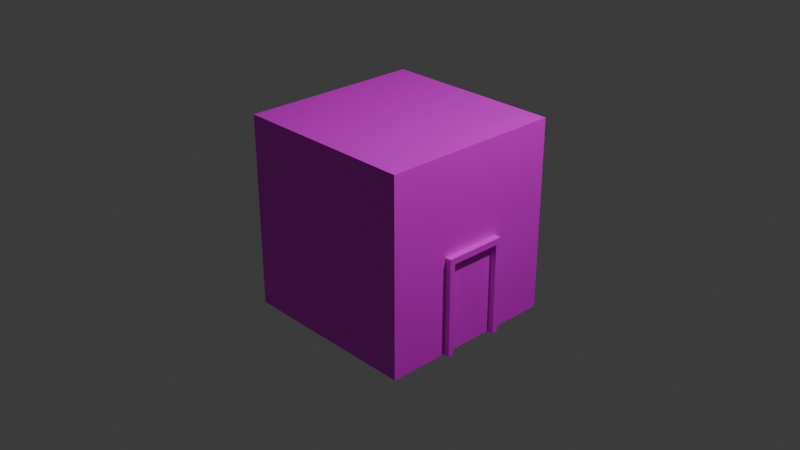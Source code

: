 # Source: building2.blend  (saved by Blender 4.5.88; exported with 4.5.12 LTS)
import bpy
from mathutils import Matrix  # noqa: F401  (used for matrix-valued properties, if any)

bpy.ops.wm.read_factory_settings(use_empty=True)
scene = bpy.context.scene
scene.name = 'Scene'

# ---- collections
col_collection = bpy.data.collections.new('Collection'); scene.collection.children.link(col_collection)

# ---- images (referenced by path relative to the original .blend; pixels are not part of the script)
import os
ASSET_DIR = os.environ.get("B2B_ASSET_DIR", "")  # directory of the original .blend (textures are referenced by path, not embedded)
HERE = os.path.dirname(os.path.abspath(__file__))  # packed textures are extracted next to this script under _unpacked/

def load_image(name, relpath, width, height, colorspace="sRGB"):
    """Load a texture the original file referenced (path relative to the .blend, or extracted next to this script)."""
    p = next((c for c in (os.path.join(HERE, relpath), os.path.join(ASSET_DIR, relpath)) if relpath and os.path.exists(c)), "")
    if p:
        img = bpy.data.images.load(p, check_existing=True)
        img.name = name
    else:  # same state as the original file: an image datablock whose file is absent (Cycles renders it pink)
        img = bpy.data.images.new(name, width, height)
        img.source = "FILE"
        img.filepath = "//" + (relpath or name)
    img.colorspace_settings.name = colorspace
    return img
img_buildingtexture_png = load_image('buildingtexture.png', 'buildingtexture.png', 1024, 1024, 'sRGB')

# ---- materials (node trees are filled in below, after node groups)
mat_material = bpy.data.materials.new('Material')
mat_material.alpha_threshold = 0.0
mat_material.roughness = 0.5
mat_material.line_color = (0.0, 0.0, 0.0, 1.0)

# ---- material node trees
mat_material.use_nodes = True; mat_material.node_tree.nodes.clear()
_N = mat_material.node_tree.nodes; _L = mat_material.node_tree.links
n0 = _N.new('ShaderNodeOutputMaterial'); n0.name = 'Material Output'; n0.location = (200, 100)
n1 = _N.new('ShaderNodeBsdfPrincipled'); n1.name = 'Principled BSDF'; n1.location = (-200, 100)
n1.inputs[3].default_value = 1.45
n2 = _N.new('ShaderNodeTexImage'); n2.name = 'Image Texture'; n2.location = (-490, 71)
n2.image = img_buildingtexture_png
_L.new(n1.outputs[0], n0.inputs[0])
_L.new(n2.outputs[0], n1.inputs[0])
n0.is_active_output = True

# ---- world
world_world = bpy.data.worlds.new('World'); scene.world = world_world
world_world.use_nodes = True; world_world.node_tree.nodes.clear()
_N = world_world.node_tree.nodes; _L = world_world.node_tree.links
n0 = _N.new('ShaderNodeOutputWorld'); n0.name = 'World Output'; n0.location = (200, 100)
n1 = _N.new('ShaderNodeBackground'); n1.name = 'Background'; n1.location = (-200, 100)
n1.inputs[0].default_value = (0.05088, 0.05088, 0.05088, 1.0)
_L.new(n1.outputs[0], n0.inputs[0])
n0.is_active_output = True
world_world.color = (0.05088, 0.05088, 0.05088)
world_world.sun_shadow_jitter_overblur = 0.0

# ---- cameras
cam_camera = bpy.data.cameras.new('Camera')
cam_camera.clip_end = 100.0
cam_camera.ortho_scale = 7.314

# ---- lights
light_light = bpy.data.lights.new('Light', 'POINT')
light_light.energy = 1000.0
light_light.shadow_soft_size = 0.1

# ---- meshes
me_cube = bpy.data.meshes.new('Cube')
me_cube.from_pydata([(1.066, 0.0, -0.9594), (1.066, 0.2849, -0.9594), (1.066, 0.2849, -1.447), (1.066, 0.3445, -0.9276), (1.066, 0.3445, -1.447), (1.066, 0.3445, -0.9594), (1.066, 0.0, -0.9276), (1.066, 0.2849, -0.9276), (-1.0, 0.0, -0.9276), (-1.0, 0.2849, -0.9276), (1.0, 0.0, -0.9276), (1.0, 0.2849, -0.9276), (-1.0, 1.0, -0.9276), (1.0, 1.0, -0.9276), (1.0, 0.3445, -0.9276), (-1.0, 0.3445, -0.9276), (-1.0, 0.3445, -0.4192), (1.0, 0.3445, -0.4192), (1.0, 0.3445, -1.447), (-1.0, 0.3445, -1.447), (1.0, 0.3445, -0.9594), (-1.0, 0.3445, -0.9594), (1.0, 1.0, -0.9594), (-1.0, 1.0, -0.9594), (1.0, 0.2849, -0.9594), (1.0, 0.0, -0.9594), (-1.0, 0.2849, -0.9594), (-1.0, 0.0, -0.9594), (-1.0, 0.0, -0.4192), (-1.0, 0.0, -1.447), (1.0, 0.0, -1.447), (1.0, 0.0, -0.4192), (1.0, 1.0, -0.4192), (1.0, 1.0, -1.447), (-1.0, 0.2849, -0.4192), (1.0, 0.2849, -1.447), (-1.0, 1.0, -0.4192), (-1.0, 1.0, -1.447), (-1.0, 0.2849, -1.447), (1.0, 0.2849, -0.4192), (1.066, -0.2849, -0.9594), (1.066, -0.2849, -1.447), (1.066, -0.3445, -0.9276), (1.066, -0.3445, -1.447), (1.066, -0.3445, -0.9594), (1.066, -0.2849, -0.9276), (-1.0, -0.2849, -0.9276), (1.0, -0.2849, -0.9276), (-1.0, -1.0, -0.9276), (1.0, -1.0, -0.9276), (1.0, -0.3445, -0.9276), (-1.0, -0.3445, -0.9276), (-1.0, -0.3445, -0.4192), (1.0, -0.3445, -0.4192), (1.0, -0.3445, -1.447), (-1.0, -0.3445, -1.447), (1.0, -0.3445, -0.9594), (-1.0, -0.3445, -0.9594), (1.0, -1.0, -0.9594), (-1.0, -1.0, -0.9594), (1.0, -0.2849, -0.9594), (-1.0, -0.2849, -0.9594), (1.0, -1.0, -0.4192), (1.0, -1.0, -1.447), (-1.0, -0.2849, -0.4192), (1.0, -0.2849, -1.447), (-1.0, -1.0, -0.4192), (-1.0, -1.0, -1.447), (-1.0, -0.2849, -1.447), (1.0, -0.2849, -0.4192)], [], [(14, 11, 7, 3), (24, 35, 2, 1), (15, 16, 36, 12), (32, 36, 16, 17), (4, 5, 1, 2), (11, 10, 6, 7), (19, 21, 23, 37), (21, 15, 12, 23), (25, 24, 1, 0), (10, 25, 0, 6), (35, 24, 25, 30), (18, 20, 5, 4), (29, 27, 26, 38), (26, 9, 15, 21), (14, 17, 39, 11), (27, 8, 9, 26), (39, 34, 28, 31), (22, 13, 14, 20), (38, 35, 30, 29), (23, 12, 13, 22), (11, 39, 31, 10), (9, 34, 16, 15), (8, 28, 34, 9), (38, 26, 21, 19), (35, 18, 4, 2), (19, 18, 35, 38), (33, 22, 20, 18), (20, 14, 3, 5), (17, 16, 34, 39), (13, 32, 17, 14), (1, 7, 6, 0), (37, 23, 22, 33), (37, 33, 18, 19), (5, 3, 7, 1), (12, 36, 32, 13), (50, 42, 45, 47), (60, 40, 41, 65), (51, 48, 66, 52), (62, 53, 52, 66), (43, 41, 40, 44), (47, 45, 6, 10), (55, 67, 59, 57), (57, 59, 48, 51), (25, 0, 40, 60), (65, 30, 25, 60), (54, 43, 44, 56), (29, 68, 61, 27), (61, 57, 51, 46), (50, 47, 69, 53), (27, 61, 46, 8), (69, 31, 28, 64), (58, 56, 50, 49), (68, 29, 30, 65), (59, 58, 49, 48), (47, 10, 31, 69), (46, 51, 52, 64), (8, 46, 64, 28), (68, 55, 57, 61), (65, 41, 43, 54), (55, 68, 65, 54), (63, 54, 56, 58), (56, 44, 42, 50), (53, 69, 64, 52), (49, 50, 53, 62), (40, 0, 6, 45), (67, 63, 58, 59), (67, 55, 54, 63), (44, 40, 45, 42), (48, 49, 62, 66)])
_uv = me_cube.uv_layers.new(name='UVMap')
_uv.uv.foreach_set('vector', [0.4111, 0.2447, 0.4111, 0.2521, 0.4111, 0.2521, 0.4111, 0.2447, 0.25, 0.5894, 0.125, 0.5894, 0.125, 0.5894, 0.25, 0.5894, 0.5082, 0.1681, 0.625, 0.1681, 0.625, 0.25, 0.5082, 0.25, 0.375, 0.25, 0.625, 0.25, 0.625, 0.3319, 0.375, 0.3319, 0.3212, 0.2472, 0.5906, 0.2472, 0.5906, 0.2633, 0.3212, 0.2633, 0.4111, 0.2521, 0.4111, 0.2878, 0.4111, 0.2878, 0.4111, 0.2521, 0.375, 0.1681, 0.5, 0.1681, 0.5, 0.25, 0.375, 0.25, 0.5, 0.1681, 0.5082, 0.1681, 0.5082, 0.25, 0.5, 0.25, 0.3742, 0.3235, 0.3742, 0.3049, 0.3742, 0.3049, 0.3742, 0.3235, 0.0, 0.0, 0.0, 0.0, 0.0, 0.0, 0.0, 0.0, 0.2739, 0.0005011, 0.2739, 0.3652, 0.1679, 0.3652, 0.1679, 0.0005011, 0.3695, 0.2712, 0.4945, 0.2712, 0.4945, 0.2712, 0.3695, 0.2712, 0.375, 0.125, 0.5, 0.125, 0.5, 0.1606, 0.375, 0.1606, 0.5, 0.1606, 0.5082, 0.1606, 0.5082, 0.1681, 0.5, 0.1681, 0.2695, 0.7171, 0.2695, 0.5021, 0.2834, 0.5021, 0.2834, 0.7171, 0.5, 0.125, 0.5082, 0.125, 0.5082, 0.1606, 0.5, 0.1606, 0.375, 0.3394, 0.625, 0.3394, 0.625, 0.375, 0.375, 0.375, 0.25, 0.5, 0.2582, 0.5, 0.2582, 0.5819, 0.25, 0.5819, 0.4395, 0.3049, 0.5702, 0.3049, 0.5702, 0.3235, 0.4395, 0.3235, 0.517, 0.7249, 0.517, 0.7103, 0.9735, 0.7103, 0.9735, 0.7249, 0.2834, 0.7171, 0.2834, 0.5021, 0.3503, 0.5021, 0.3503, 0.7171, 0.5082, 0.1606, 0.625, 0.1606, 0.625, 0.1681, 0.5082, 0.1681, 0.5082, 0.125, 0.625, 0.125, 0.625, 0.1606, 0.5082, 0.1606, 0.375, 0.1606, 0.5, 0.1606, 0.5, 0.1681, 0.375, 0.1681, 0.5702, 0.3049, 0.5702, 0.301, 0.5702, 0.301, 0.5702, 0.3049, 0.4395, 0.301, 0.5702, 0.301, 0.5702, 0.3049, 0.4395, 0.3049, 0.1157, 0.962, 0.1157, 0.732, 0.2695, 0.732, 0.2695, 0.962, 0.4945, 0.2712, 0.5026, 0.2712, 0.5026, 0.2712, 0.4945, 0.2712, 0.375, 0.3319, 0.625, 0.3319, 0.625, 0.3394, 0.375, 0.3394, 0.1157, 0.7171, 0.1157, 0.5021, 0.2695, 0.5021, 0.2695, 0.7171, 0.5906, 0.2633, 0.6082, 0.2633, 0.6082, 0.3401, 0.5906, 0.3401, 0.517, 0.9486, 0.517, 0.7249, 0.9735, 0.7249, 0.9735, 0.9486, 0.4395, 0.2582, 0.5702, 0.2582, 0.5702, 0.301, 0.4395, 0.301, 0.5906, 0.2472, 0.6082, 0.2472, 0.6082, 0.2633, 0.5906, 0.2633, 0.517, 0.7103, 0.517, 0.5012, 0.9735, 0.5012, 0.9735, 0.7103, 0.4111, 0.2447, 0.4111, 0.2447, 0.4111, 0.2521, 0.4111, 0.2521, 0.25, 0.5894, 0.25, 0.5894, 0.125, 0.5894, 0.125, 0.5894, 0.5082, 0.1681, 0.5082, 0.25, 0.625, 0.25, 0.625, 0.1681, 0.375, 0.25, 0.375, 0.3319, 0.625, 0.3319, 0.625, 0.25, 0.3212, 0.2472, 0.3212, 0.2633, 0.5906, 0.2633, 0.5906, 0.2472, 0.4111, 0.2521, 0.4111, 0.2521, 0.4111, 0.2878, 0.4111, 0.2878, 0.375, 0.1681, 0.375, 0.25, 0.5, 0.25, 0.5, 0.1681, 0.5, 0.1681, 0.5, 0.25, 0.5082, 0.25, 0.5082, 0.1681, 0.3742, 0.3235, 0.3742, 0.3235, 0.3742, 0.3049, 0.3742, 0.3049, 0.06132, 0.3762, 0.1689, 0.3762, 0.1689, 0.006339, 0.06132, 0.006339, 0.3726, 0.2962, 0.3726, 0.2962, 0.4976, 0.2962, 0.4976, 0.2962, 0.375, 0.125, 0.375, 0.1606, 0.5, 0.1606, 0.5, 0.125, 0.5, 0.1606, 0.5, 0.1681, 0.5082, 0.1681, 0.5082, 0.1606, 0.2152, 0.7181, 0.2292, 0.7181, 0.2292, 0.5022, 0.2152, 0.5022, 0.5, 0.125, 0.5, 0.1606, 0.5082, 0.1606, 0.5082, 0.125, 0.375, 0.3394, 0.375, 0.375, 0.625, 0.375, 0.625, 0.3394, 0.06072, 0.7332, 0.2152, 0.7332, 0.2152, 0.7181, 0.06072, 0.7181, 0.4395, 0.3049, 0.4395, 0.3235, 0.5702, 0.3235, 0.5702, 0.3049, 0.5207, 0.7327, 0.9919, 0.7327, 0.9919, 0.7177, 0.5207, 0.7177, 0.2292, 0.7181, 0.2964, 0.7181, 0.2964, 0.5022, 0.2292, 0.5022, 0.5082, 0.1606, 0.5082, 0.1681, 0.625, 0.1681, 0.625, 0.1606, 0.5082, 0.125, 0.5082, 0.1606, 0.625, 0.1606, 0.625, 0.125, 0.375, 0.1606, 0.375, 0.1681, 0.5, 0.1681, 0.5, 0.1606, 0.5702, 0.3049, 0.5702, 0.3049, 0.5702, 0.301, 0.5702, 0.301, 0.4395, 0.301, 0.4395, 0.3049, 0.5702, 0.3049, 0.5702, 0.301, 0.06072, 0.9641, 0.2152, 0.9641, 0.2152, 0.7332, 0.06072, 0.7332, 0.4976, 0.2962, 0.4976, 0.2962, 0.5058, 0.2962, 0.5058, 0.2962, 0.375, 0.3319, 0.375, 0.3394, 0.625, 0.3394, 0.625, 0.3319, 0.06072, 0.7181, 0.2152, 0.7181, 0.2152, 0.5022, 0.06072, 0.5022, 0.5906, 0.2633, 0.5906, 0.3401, 0.6082, 0.3401, 0.6082, 0.2633, 0.5207, 0.9636, 0.9919, 0.9636, 0.9919, 0.7327, 0.5207, 0.7327, 0.4395, 0.2582, 0.4395, 0.301, 0.5702, 0.301, 0.5702, 0.2582, 0.5906, 0.2472, 0.5906, 0.2633, 0.6082, 0.2633, 0.6082, 0.2472, 0.5207, 0.7177, 0.9919, 0.7177, 0.9919, 0.5018, 0.5207, 0.5018])
me_cube.materials.append(mat_material)
me_cube.use_mirror_vertex_groups = False
me_cube.update()

# ---- objects
ob_cube = bpy.data.objects.new('Cube', me_cube)
ob_light = bpy.data.objects.new('Light', light_light)
ob_camera = bpy.data.objects.new('Camera', cam_camera)

# ---- transforms, parenting, visibility, modifiers, constraints
ob_cube.location = (0.0, 0.0, 1.969)
ob_cube.scale = (1.0, 1.0, 2.052)
ob_cube.lock_rotations_4d = False
ob_cube.empty_display_type = 'ARROWS'
ob_cube.lineart.crease_threshold = 0.0
ob_light.location = (4.076, 1.005, 5.904)
ob_light.rotation_euler = (0.6503, 0.05522, 1.866)
ob_light.lock_rotations_4d = False
ob_light.empty_display_type = 'ARROWS'
ob_light.color = (0.0, 0.0, 0.0, 0.0)
ob_light.lineart.crease_threshold = 0.0
ob_camera.location = (7.359, -6.926, 4.958)
ob_camera.rotation_euler = (1.109, 0.0, 0.8149)
ob_camera.lock_rotations_4d = False
ob_camera.empty_display_type = 'ARROWS'
ob_camera.color = (0.0, 0.0, 0.0, 0.0)
ob_camera.display_type = 'WIRE'
ob_camera.lineart.crease_threshold = 0.0

# ---- collection membership
col_collection.objects.link(ob_cube)
col_collection.objects.link(ob_light)
col_collection.objects.link(ob_camera)

# ---- scene / render settings (as saved in the file)
scene.camera = ob_camera
scene.frame_start = 1; scene.frame_end = 250; scene.frame_set(1)
scene.render.engine = 'BLENDER_EEVEE_NEXT'
bpy.context.view_layer.update()
